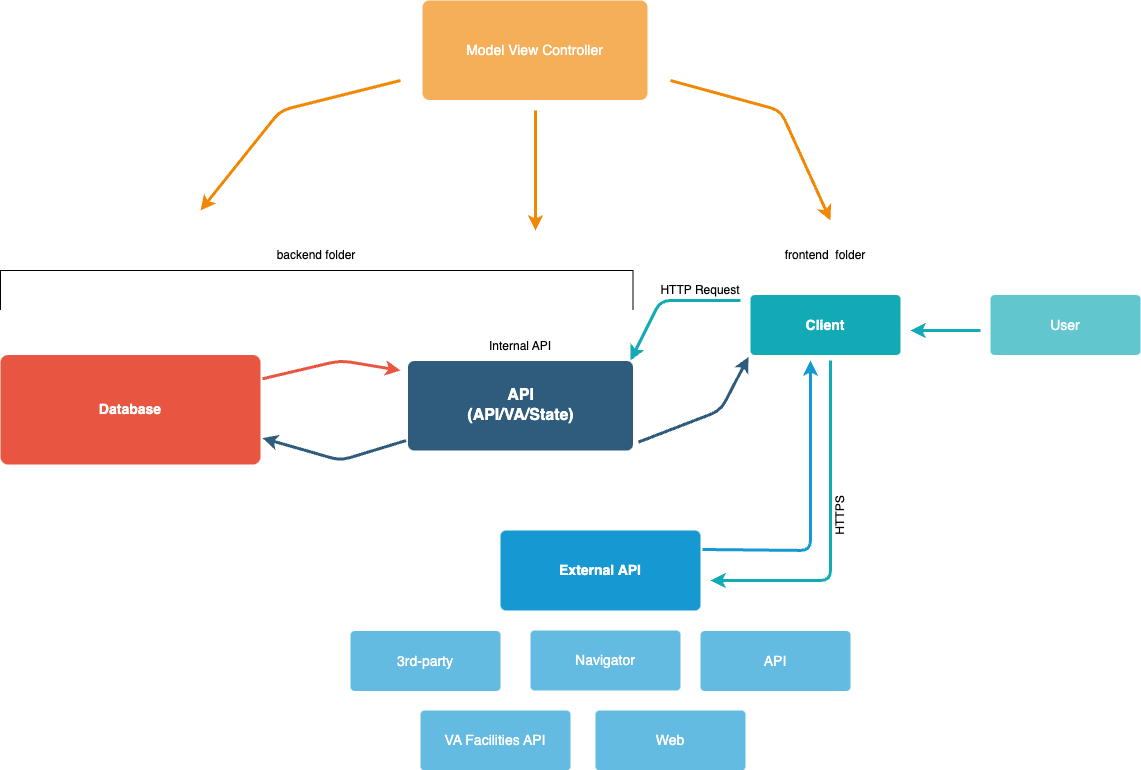

The diagram above was exported from draw.io. Its source (the exported page's mxGraphModel, read from the mxfile embedded in the PNG):
<mxGraphModel dx="3333" dy="2083" grid="0" gridSize="10" guides="1" tooltips="1" connect="1" arrows="1" fold="1" page="1" pageScale="1" pageWidth="1169" pageHeight="827" background="#ffffff" math="0" shadow="0">
  <root>
    <mxCell id="0" />
    <mxCell id="1" parent="0" />
    <mxCell id="1746" value="" style="edgeStyle=none;rounded=1;jumpStyle=none;html=1;shadow=0;labelBackgroundColor=none;startArrow=none;startFill=0;endArrow=classic;endFill=1;jettySize=auto;orthogonalLoop=1;strokeColor=#2F5B7C;strokeWidth=3;fontFamily=Helvetica;fontSize=16;fontColor=#23445D;spacing=5;exitX=1.015;exitY=0.889;exitDx=0;exitDy=0;exitPerimeter=0;entryX=0;entryY=1;entryDx=0;entryDy=0;" parent="1" source="1749" target="1771" edge="1">
      <mxGeometry relative="1" as="geometry">
        <mxPoint x="687" y="407" as="sourcePoint" />
        <mxPoint x="812" y="376" as="targetPoint" />
        <Array as="points">
          <mxPoint x="772" y="436" />
        </Array>
      </mxGeometry>
    </mxCell>
    <mxCell id="1747" value="" style="edgeStyle=none;rounded=1;jumpStyle=none;html=1;shadow=0;labelBackgroundColor=none;startArrow=none;startFill=0;endArrow=classic;endFill=1;jettySize=auto;orthogonalLoop=1;strokeColor=#2F5B7C;strokeWidth=3;fontFamily=Helvetica;fontSize=16;fontColor=#23445D;spacing=5;entryX=1;entryY=0.75;entryDx=0;entryDy=0;" parent="1" source="1749" target="1753" edge="1">
      <mxGeometry relative="1" as="geometry">
        <Array as="points">
          <mxPoint x="392" y="486" />
        </Array>
      </mxGeometry>
    </mxCell>
    <mxCell id="1748" value="" style="edgeStyle=none;rounded=1;jumpStyle=none;html=1;shadow=0;labelBackgroundColor=none;startArrow=none;startFill=0;endArrow=classic;endFill=1;jettySize=auto;orthogonalLoop=1;strokeColor=#2F5B7C;strokeWidth=3;fontFamily=Helvetica;fontSize=16;fontColor=#23445D;spacing=5;exitX=1;exitY=0.5;exitDx=0;exitDy=0;" parent="1" source="1753" target="1753" edge="1">
      <mxGeometry relative="1" as="geometry" />
    </mxCell>
    <mxCell id="1749" value="API&lt;br&gt;(API/VA/State)" style="rounded=1;whiteSpace=wrap;html=1;shadow=0;labelBackgroundColor=none;strokeColor=none;strokeWidth=3;fillColor=#2F5B7C;fontFamily=Helvetica;fontSize=16;fontColor=#FFFFFF;align=center;fontStyle=1;spacing=5;arcSize=7;perimeterSpacing=2;" parent="1" vertex="1">
      <mxGeometry x="459.5" y="386.5" width="225" height="89.5" as="geometry" />
    </mxCell>
    <mxCell id="1752" value="" style="edgeStyle=none;rounded=1;jumpStyle=none;html=1;shadow=0;labelBackgroundColor=none;startArrow=none;startFill=0;jettySize=auto;orthogonalLoop=1;strokeColor=#E85642;strokeWidth=3;fontFamily=Helvetica;fontSize=14;fontColor=#FFFFFF;spacing=5;fontStyle=1;fillColor=#b0e3e6;" parent="1" source="1753" edge="1">
      <mxGeometry relative="1" as="geometry">
        <mxPoint x="452" y="396" as="targetPoint" />
        <Array as="points">
          <mxPoint x="392" y="386" />
        </Array>
      </mxGeometry>
    </mxCell>
    <mxCell id="1753" value="Database" style="rounded=1;whiteSpace=wrap;html=1;shadow=0;labelBackgroundColor=none;strokeColor=none;strokeWidth=3;fillColor=#e85642;fontFamily=Helvetica;fontSize=14;fontColor=#FFFFFF;align=center;spacing=5;fontStyle=1;arcSize=7;perimeterSpacing=2;" parent="1" vertex="1">
      <mxGeometry x="52" y="380.5" width="260" height="109.5" as="geometry" />
    </mxCell>
    <mxCell id="1760" value="External API" style="rounded=1;whiteSpace=wrap;html=1;shadow=0;labelBackgroundColor=none;strokeColor=none;strokeWidth=3;fillColor=#1699d3;fontFamily=Helvetica;fontSize=14;fontColor=#FFFFFF;align=center;spacing=5;fontStyle=1;arcSize=7;perimeterSpacing=2;" parent="1" vertex="1">
      <mxGeometry x="552" y="556" width="200" height="80" as="geometry" />
    </mxCell>
    <mxCell id="1761" value="Web" style="rounded=1;whiteSpace=wrap;html=1;shadow=0;labelBackgroundColor=none;strokeColor=none;strokeWidth=3;fillColor=#64bbe2;fontFamily=Helvetica;fontSize=14;fontColor=#FFFFFF;align=center;spacing=5;arcSize=7;perimeterSpacing=2;" parent="1" vertex="1">
      <mxGeometry x="647" y="736" width="150" height="60" as="geometry" />
    </mxCell>
    <mxCell id="1762" value="API" style="rounded=1;whiteSpace=wrap;html=1;shadow=0;labelBackgroundColor=none;strokeColor=none;strokeWidth=3;fillColor=#64bbe2;fontFamily=Helvetica;fontSize=14;fontColor=#FFFFFF;align=center;spacing=5;arcSize=7;perimeterSpacing=2;" parent="1" vertex="1">
      <mxGeometry x="752" y="656.5" width="150" height="60" as="geometry" />
    </mxCell>
    <mxCell id="1763" value="Navigator" style="rounded=1;whiteSpace=wrap;html=1;shadow=0;labelBackgroundColor=none;strokeColor=none;strokeWidth=3;fillColor=#64bbe2;fontFamily=Helvetica;fontSize=14;fontColor=#FFFFFF;align=center;spacing=5;arcSize=7;perimeterSpacing=2;" parent="1" vertex="1">
      <mxGeometry x="582" y="656" width="150" height="60" as="geometry" />
    </mxCell>
    <mxCell id="1766" value="" style="edgeStyle=none;rounded=1;jumpStyle=none;html=1;shadow=0;labelBackgroundColor=none;startArrow=none;startFill=0;endArrow=classic;endFill=1;jettySize=auto;orthogonalLoop=1;strokeColor=#F08705;strokeWidth=3;fontFamily=Helvetica;fontSize=14;fontColor=#FFFFFF;spacing=5;" parent="1" edge="1">
      <mxGeometry relative="1" as="geometry">
        <mxPoint x="722" y="106" as="sourcePoint" />
        <mxPoint x="882" y="246" as="targetPoint" />
        <Array as="points">
          <mxPoint x="832" y="136" />
        </Array>
      </mxGeometry>
    </mxCell>
    <mxCell id="1767" value="Model View Controller" style="rounded=1;whiteSpace=wrap;html=1;shadow=0;labelBackgroundColor=none;strokeColor=none;strokeWidth=3;fillColor=#f5af58;fontFamily=Helvetica;fontSize=14;fontColor=#FFFFFF;align=center;spacing=5;arcSize=7;perimeterSpacing=2;" parent="1" vertex="1">
      <mxGeometry x="474" y="26" width="225" height="99.5" as="geometry" />
    </mxCell>
    <mxCell id="1768" value="" style="edgeStyle=none;rounded=1;jumpStyle=none;html=1;shadow=0;labelBackgroundColor=none;startArrow=none;startFill=0;endArrow=classic;endFill=1;jettySize=auto;orthogonalLoop=1;strokeColor=#F08705;strokeWidth=3;fontFamily=Helvetica;fontSize=14;fontColor=#FFFFFF;spacing=5;" parent="1" edge="1">
      <mxGeometry relative="1" as="geometry">
        <mxPoint x="587" y="136" as="sourcePoint" />
        <mxPoint x="587" y="256" as="targetPoint" />
      </mxGeometry>
    </mxCell>
    <mxCell id="1770" value="" style="edgeStyle=none;rounded=1;jumpStyle=none;html=1;shadow=0;labelBackgroundColor=none;startArrow=none;startFill=0;endArrow=classic;endFill=1;jettySize=auto;orthogonalLoop=1;strokeColor=#F08705;strokeWidth=3;fontFamily=Helvetica;fontSize=14;fontColor=#FFFFFF;spacing=5;" parent="1" edge="1">
      <mxGeometry relative="1" as="geometry">
        <mxPoint x="452" y="106" as="sourcePoint" />
        <mxPoint x="252" y="236" as="targetPoint" />
        <Array as="points">
          <mxPoint x="332" y="136" />
        </Array>
      </mxGeometry>
    </mxCell>
    <mxCell id="1771" value="Client" style="rounded=1;whiteSpace=wrap;html=1;shadow=0;labelBackgroundColor=none;strokeColor=none;strokeWidth=3;fillColor=#12aab5;fontFamily=Helvetica;fontSize=14;fontColor=#FFFFFF;align=center;spacing=5;fontStyle=1;arcSize=7;perimeterSpacing=2;" parent="1" vertex="1">
      <mxGeometry x="802" y="320.4999999999999" width="150" height="60" as="geometry" />
    </mxCell>
    <mxCell id="1776" value="User" style="rounded=1;whiteSpace=wrap;html=1;shadow=0;labelBackgroundColor=none;strokeColor=none;strokeWidth=3;fillColor=#61c6ce;fontFamily=Helvetica;fontSize=14;fontColor=#FFFFFF;align=center;spacing=5;fontStyle=0;arcSize=7;perimeterSpacing=2;" parent="1" vertex="1">
      <mxGeometry x="1042" y="320.5" width="150" height="60" as="geometry" />
    </mxCell>
    <mxCell id="1777" value="" style="edgeStyle=none;rounded=1;jumpStyle=none;html=1;shadow=0;labelBackgroundColor=none;startArrow=none;startFill=0;jettySize=auto;orthogonalLoop=1;strokeColor=#12AAB5;strokeWidth=3;fontFamily=Helvetica;fontSize=14;fontColor=#FFFFFF;spacing=5;fontStyle=1;fillColor=#b0e3e6;" parent="1" edge="1">
      <mxGeometry relative="1" as="geometry">
        <mxPoint x="1032" y="356" as="sourcePoint" />
        <mxPoint x="962" y="356" as="targetPoint" />
        <Array as="points" />
      </mxGeometry>
    </mxCell>
    <mxCell id="HP_HrVAEwWTLE-SaNWHA-1783" value="" style="edgeStyle=none;rounded=1;jumpStyle=none;html=1;shadow=0;labelBackgroundColor=none;startArrow=none;startFill=0;jettySize=auto;orthogonalLoop=1;strokeColor=#12AAB5;strokeWidth=3;fontFamily=Helvetica;fontSize=14;fontColor=#FFFFFF;spacing=5;fontStyle=1;fillColor=#b0e3e6;" edge="1" parent="1">
      <mxGeometry relative="1" as="geometry">
        <mxPoint x="792" y="326" as="sourcePoint" />
        <mxPoint x="682" y="386" as="targetPoint" />
        <Array as="points">
          <mxPoint x="712" y="326" />
        </Array>
      </mxGeometry>
    </mxCell>
    <mxCell id="HP_HrVAEwWTLE-SaNWHA-1784" value="3rd-party" style="rounded=1;whiteSpace=wrap;html=1;shadow=0;labelBackgroundColor=none;strokeColor=none;strokeWidth=3;fillColor=#64bbe2;fontFamily=Helvetica;fontSize=14;fontColor=#FFFFFF;align=center;spacing=5;arcSize=7;perimeterSpacing=2;" vertex="1" parent="1">
      <mxGeometry x="402" y="656.5" width="150" height="60" as="geometry" />
    </mxCell>
    <mxCell id="HP_HrVAEwWTLE-SaNWHA-1785" value="VA Facilities API" style="rounded=1;whiteSpace=wrap;html=1;shadow=0;labelBackgroundColor=none;strokeColor=none;strokeWidth=3;fillColor=#64bbe2;fontFamily=Helvetica;fontSize=14;fontColor=#FFFFFF;align=center;spacing=5;arcSize=7;perimeterSpacing=2;" vertex="1" parent="1">
      <mxGeometry x="472" y="736" width="150" height="60" as="geometry" />
    </mxCell>
    <mxCell id="HP_HrVAEwWTLE-SaNWHA-1786" value="" style="edgeStyle=none;rounded=1;jumpStyle=none;html=1;shadow=0;labelBackgroundColor=none;startArrow=none;startFill=0;endArrow=classic;endFill=1;jettySize=auto;orthogonalLoop=1;strokeColor=#1699D3;strokeWidth=3;fontFamily=Helvetica;fontSize=14;fontColor=#FFFFFF;spacing=5;exitX=1;exitY=0.25;exitDx=0;exitDy=0;" edge="1" parent="1" source="1760">
      <mxGeometry relative="1" as="geometry">
        <mxPoint x="752" y="546" as="sourcePoint" />
        <mxPoint x="862" y="386" as="targetPoint" />
        <Array as="points">
          <mxPoint x="862" y="576" />
        </Array>
      </mxGeometry>
    </mxCell>
    <mxCell id="HP_HrVAEwWTLE-SaNWHA-1790" value="" style="edgeStyle=none;rounded=1;jumpStyle=none;html=1;shadow=0;labelBackgroundColor=none;startArrow=none;startFill=0;jettySize=auto;orthogonalLoop=1;strokeColor=#12AAB5;strokeWidth=3;fontFamily=Helvetica;fontSize=14;fontColor=#FFFFFF;spacing=5;fontStyle=1;fillColor=#b0e3e6;" edge="1" parent="1">
      <mxGeometry relative="1" as="geometry">
        <mxPoint x="882" y="386" as="sourcePoint" />
        <mxPoint x="762" y="606" as="targetPoint" />
        <Array as="points">
          <mxPoint x="882" y="606" />
        </Array>
      </mxGeometry>
    </mxCell>
    <mxCell id="HP_HrVAEwWTLE-SaNWHA-1794" value="" style="shape=partialRectangle;whiteSpace=wrap;html=1;bottom=1;right=1;left=1;top=0;fillColor=none;routingCenterX=-0.5;rotation=-180;rounded=1;" vertex="1" parent="1">
      <mxGeometry x="52" y="296" width="632.5" height="39" as="geometry" />
    </mxCell>
    <mxCell id="HP_HrVAEwWTLE-SaNWHA-1797" value="backend folder" style="text;html=1;strokeColor=none;fillColor=none;align=center;verticalAlign=middle;whiteSpace=wrap;rounded=1;" vertex="1" parent="1">
      <mxGeometry x="301.38" y="266" width="133.75" height="30" as="geometry" />
    </mxCell>
    <mxCell id="HP_HrVAEwWTLE-SaNWHA-1798" value="frontend&amp;nbsp; folder" style="text;html=1;strokeColor=none;fillColor=none;align=center;verticalAlign=middle;whiteSpace=wrap;rounded=1;" vertex="1" parent="1">
      <mxGeometry x="822" y="266" width="110" height="30" as="geometry" />
    </mxCell>
    <mxCell id="HP_HrVAEwWTLE-SaNWHA-1799" value="Internal API" style="text;html=1;strokeColor=none;fillColor=none;align=center;verticalAlign=middle;whiteSpace=wrap;rounded=1;" vertex="1" parent="1">
      <mxGeometry x="517" y="356.5" width="110" height="30" as="geometry" />
    </mxCell>
    <mxCell id="HP_HrVAEwWTLE-SaNWHA-1800" style="edgeStyle=orthogonalEdgeStyle;rounded=1;orthogonalLoop=1;jettySize=auto;html=1;exitX=0.5;exitY=1;exitDx=0;exitDy=0;" edge="1" parent="1" source="HP_HrVAEwWTLE-SaNWHA-1799" target="HP_HrVAEwWTLE-SaNWHA-1799">
      <mxGeometry relative="1" as="geometry" />
    </mxCell>
    <mxCell id="HP_HrVAEwWTLE-SaNWHA-1801" value="HTTP Request" style="text;html=1;strokeColor=none;fillColor=none;align=center;verticalAlign=middle;whiteSpace=wrap;rounded=1;" vertex="1" parent="1">
      <mxGeometry x="707" y="300.5" width="90" height="30" as="geometry" />
    </mxCell>
    <mxCell id="HP_HrVAEwWTLE-SaNWHA-1802" value="HTTPS" style="text;html=1;strokeColor=none;fillColor=none;align=center;verticalAlign=middle;whiteSpace=wrap;rounded=1;rotation=-90;" vertex="1" parent="1">
      <mxGeometry x="862" y="526" width="60" height="30" as="geometry" />
    </mxCell>
  </root>
</mxGraphModel>